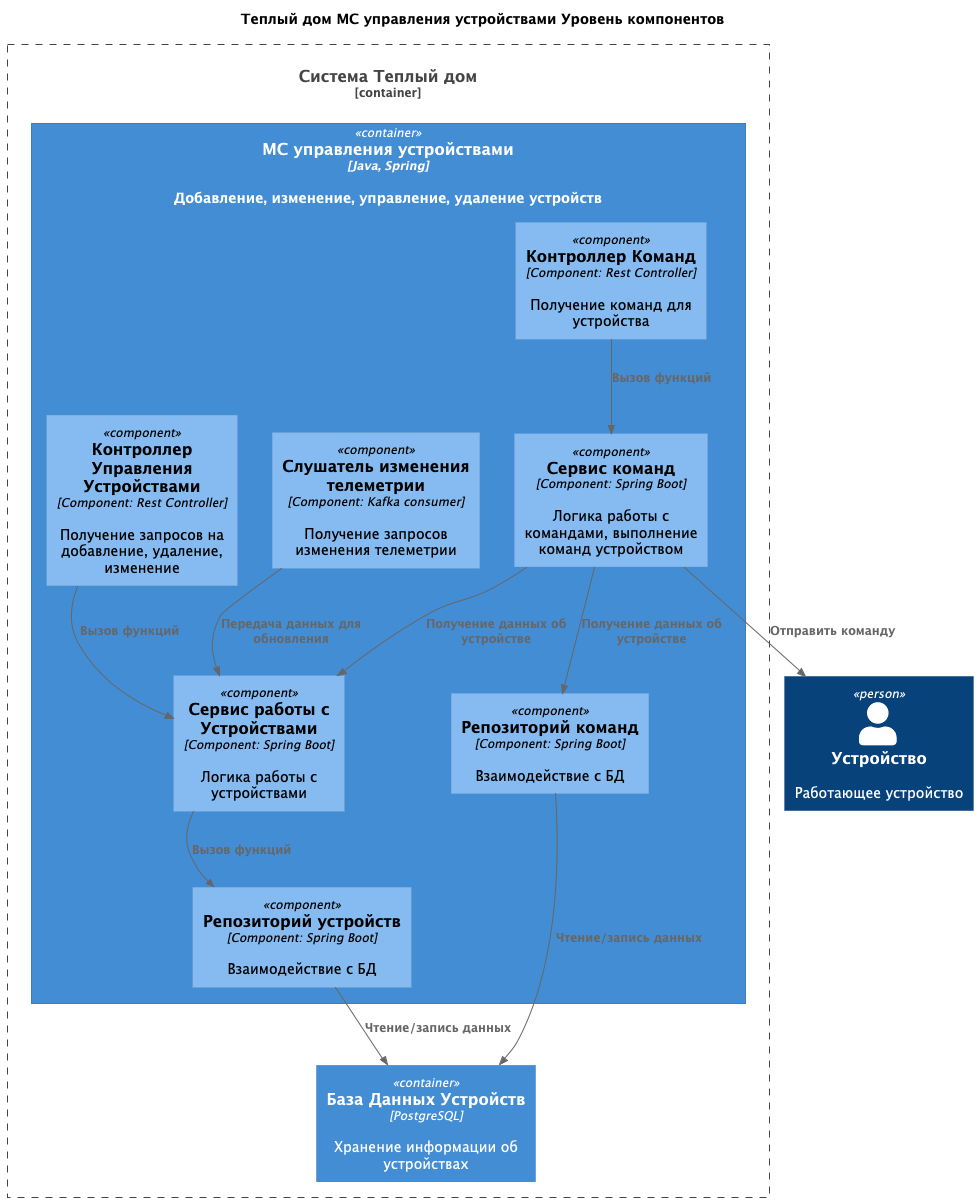

The diagram above was rendered by PlantUML. Its source (embedded in the PNG):
@startuml
title Теплый дом МС управления устройствами Уровень компонентов

top to bottom direction

!includeurl https://raw.githubusercontent.com/RicardoNiepel/C4-PlantUML/master/C4_Component.puml

Person(device, "Устройство", "Работающее устройство")

Container_Boundary(WarmHouse, "Система Теплый дом") {
  Container(DeviceService, "МС управления устройствами", "Java, Spring", "Добавление, изменение, управление, удаление устройств")
  Container(DeviceDatabase, "База Данных Устройств", "PostgreSQL", "Хранение информации об устройствах")
}

Container(DeviceService, "МС управления устройствами", "Java, Spring") {
  Component(DeviceController, "Контроллер Управления Устройствами", "Component: Rest Controller", "Получение запросов на добавление, удаление, изменение")
  Component(CommandController, "Контроллер Команд", "Component: Rest Controller", "Получение команд для устройства")
  Component(TelemetryConsumer, "Слушатель изменения телеметрии", "Component: Kafka consumer", "Получение запросов изменения телеметрии")
  Component(DeviceLogicService, "Сервис работы с Устройствами", "Component: Spring Boot", "Логика работы с устройствами")
  Component(CommandLogicService, "Сервис команд", "Component: Spring Boot", "Логика работы с командами, выполнение команд устройством")
  Component(DeviceRepository, "Репозиторий устройств", "Component: Spring Boot", "Взаимодействие с БД")
  Component(CommandRepository, "Репозиторий команд", "Component: Spring Boot", "Взаимодействие с БД")
}

Rel(DeviceController,DeviceLogicService,"Вызов функций")
Rel(DeviceLogicService,DeviceRepository,"Вызов функций")
Rel(DeviceRepository,DeviceDatabase,"Чтение/запись данных")

Rel(CommandController,CommandLogicService,"Вызов функций")
Rel(CommandLogicService,DeviceLogicService,"Получение данных об устройстве")
Rel(CommandLogicService,CommandRepository,"Получение данных об устройстве")
Rel(CommandRepository,DeviceDatabase,"Чтение/запись данных")
Rel(CommandLogicService,device,"Отправить команду")

Rel(TelemetryConsumer,DeviceLogicService,"Передача данных для обновления")
@enduml